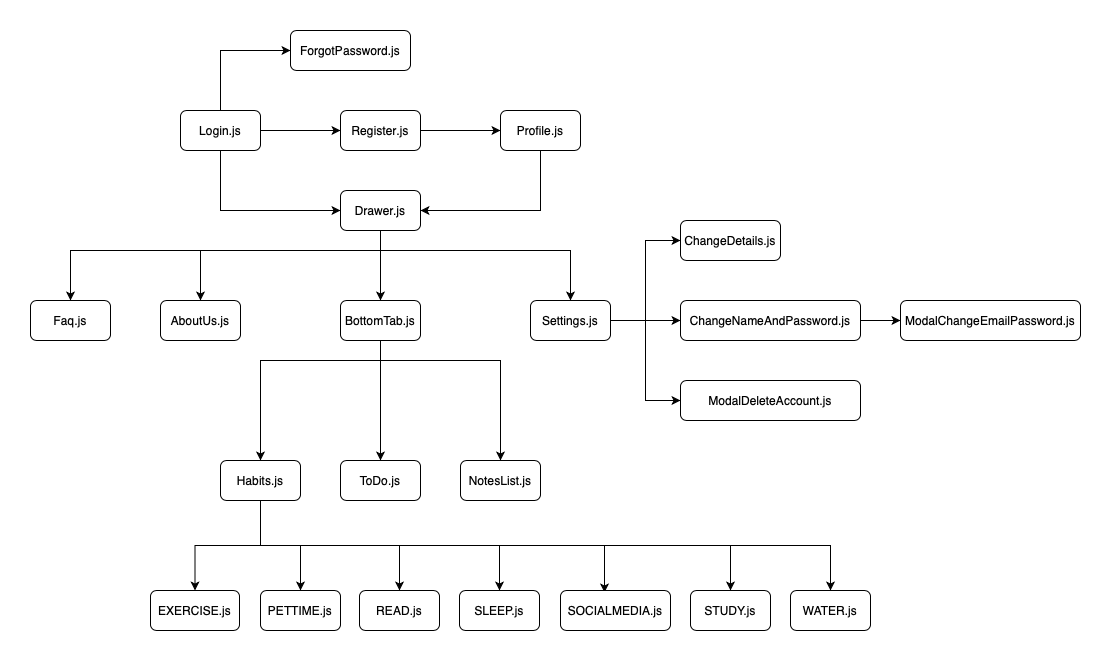

The diagram above was exported from draw.io. Its source (the exported page's mxGraphModel, read from the mxfile embedded in the PNG):
<mxGraphModel dx="2493" dy="825" grid="1" gridSize="10" guides="1" tooltips="1" connect="1" arrows="1" fold="1" page="1" pageScale="1" pageWidth="827" pageHeight="1169" math="0" shadow="0">
  <root>
    <mxCell id="0" />
    <mxCell id="1" parent="0" />
    <mxCell id="3T7VAE6LFyO227wn4Xyl-22" style="edgeStyle=orthogonalEdgeStyle;rounded=0;orthogonalLoop=1;jettySize=auto;html=1;exitX=0.5;exitY=0;exitDx=0;exitDy=0;entryX=0;entryY=0.5;entryDx=0;entryDy=0;" parent="1" source="3T7VAE6LFyO227wn4Xyl-1" target="3T7VAE6LFyO227wn4Xyl-3" edge="1">
      <mxGeometry relative="1" as="geometry" />
    </mxCell>
    <mxCell id="3T7VAE6LFyO227wn4Xyl-23" style="edgeStyle=orthogonalEdgeStyle;rounded=0;orthogonalLoop=1;jettySize=auto;html=1;exitX=1;exitY=0.5;exitDx=0;exitDy=0;" parent="1" source="3T7VAE6LFyO227wn4Xyl-1" target="3T7VAE6LFyO227wn4Xyl-2" edge="1">
      <mxGeometry relative="1" as="geometry" />
    </mxCell>
    <mxCell id="3T7VAE6LFyO227wn4Xyl-25" style="edgeStyle=orthogonalEdgeStyle;rounded=0;orthogonalLoop=1;jettySize=auto;html=1;exitX=0.5;exitY=1;exitDx=0;exitDy=0;entryX=0;entryY=0.5;entryDx=0;entryDy=0;" parent="1" source="3T7VAE6LFyO227wn4Xyl-1" target="3T7VAE6LFyO227wn4Xyl-6" edge="1">
      <mxGeometry relative="1" as="geometry" />
    </mxCell>
    <mxCell id="3T7VAE6LFyO227wn4Xyl-1" value="Login.js" style="rounded=1;whiteSpace=wrap;html=1;" parent="1" vertex="1">
      <mxGeometry x="90" y="120" width="80" height="40" as="geometry" />
    </mxCell>
    <mxCell id="3T7VAE6LFyO227wn4Xyl-24" style="edgeStyle=orthogonalEdgeStyle;rounded=0;orthogonalLoop=1;jettySize=auto;html=1;exitX=1;exitY=0.5;exitDx=0;exitDy=0;entryX=0;entryY=0.5;entryDx=0;entryDy=0;" parent="1" source="3T7VAE6LFyO227wn4Xyl-2" target="3T7VAE6LFyO227wn4Xyl-5" edge="1">
      <mxGeometry relative="1" as="geometry" />
    </mxCell>
    <mxCell id="3T7VAE6LFyO227wn4Xyl-2" value="Register&lt;span style=&quot;caret-color: rgba(0, 0, 0, 0); color: rgba(0, 0, 0, 0); font-family: monospace; font-size: 0px; text-align: start;&quot;&gt;%3CmxGraphModel%3E%3Croot%3E%3CmxCell%20id%3D%220%22%2F%3E%3CmxCell%20id%3D%221%22%20parent%3D%220%22%2F%3E%3CmxCell%20id%3D%222%22%20value%3D%22Login%22%20style%3D%22rounded%3D1%3BwhiteSpace%3Dwrap%3Bhtml%3D1%3B%22%20vertex%3D%221%22%20parent%3D%221%22%3E%3CmxGeometry%20x%3D%2270%22%20y%3D%22160%22%20width%3D%2280%22%20height%3D%2240%22%20as%3D%22geometry%22%2F%3E%3C%2FmxCell%3E%3C%2Froot%3E%3C%2FmxGraphModel%3E&lt;/span&gt;.js" style="rounded=1;whiteSpace=wrap;html=1;" parent="1" vertex="1">
      <mxGeometry x="250" y="120" width="80" height="40" as="geometry" />
    </mxCell>
    <mxCell id="3T7VAE6LFyO227wn4Xyl-3" value="ForgotPassword.js" style="rounded=1;whiteSpace=wrap;html=1;" parent="1" vertex="1">
      <mxGeometry x="200" y="40" width="120" height="40" as="geometry" />
    </mxCell>
    <mxCell id="3T7VAE6LFyO227wn4Xyl-26" style="edgeStyle=orthogonalEdgeStyle;rounded=0;orthogonalLoop=1;jettySize=auto;html=1;exitX=0.5;exitY=1;exitDx=0;exitDy=0;entryX=1;entryY=0.5;entryDx=0;entryDy=0;" parent="1" source="3T7VAE6LFyO227wn4Xyl-5" target="3T7VAE6LFyO227wn4Xyl-6" edge="1">
      <mxGeometry relative="1" as="geometry" />
    </mxCell>
    <mxCell id="3T7VAE6LFyO227wn4Xyl-5" value="Profile.js" style="rounded=1;whiteSpace=wrap;html=1;" parent="1" vertex="1">
      <mxGeometry x="410" y="120" width="80" height="40" as="geometry" />
    </mxCell>
    <mxCell id="3T7VAE6LFyO227wn4Xyl-27" style="edgeStyle=orthogonalEdgeStyle;rounded=0;orthogonalLoop=1;jettySize=auto;html=1;exitX=0.5;exitY=1;exitDx=0;exitDy=0;entryX=0.5;entryY=0;entryDx=0;entryDy=0;" parent="1" source="3T7VAE6LFyO227wn4Xyl-6" target="3T7VAE6LFyO227wn4Xyl-8" edge="1">
      <mxGeometry relative="1" as="geometry" />
    </mxCell>
    <mxCell id="3T7VAE6LFyO227wn4Xyl-28" style="edgeStyle=orthogonalEdgeStyle;rounded=0;orthogonalLoop=1;jettySize=auto;html=1;exitX=0.5;exitY=1;exitDx=0;exitDy=0;entryX=0.5;entryY=0;entryDx=0;entryDy=0;" parent="1" source="3T7VAE6LFyO227wn4Xyl-6" target="3T7VAE6LFyO227wn4Xyl-14" edge="1">
      <mxGeometry relative="1" as="geometry">
        <Array as="points">
          <mxPoint x="290" y="260" />
          <mxPoint x="110" y="260" />
        </Array>
      </mxGeometry>
    </mxCell>
    <mxCell id="3T7VAE6LFyO227wn4Xyl-31" style="edgeStyle=orthogonalEdgeStyle;rounded=0;orthogonalLoop=1;jettySize=auto;html=1;exitX=0.5;exitY=1;exitDx=0;exitDy=0;entryX=0.5;entryY=0;entryDx=0;entryDy=0;" parent="1" source="3T7VAE6LFyO227wn4Xyl-6" target="3T7VAE6LFyO227wn4Xyl-7" edge="1">
      <mxGeometry relative="1" as="geometry">
        <Array as="points">
          <mxPoint x="290" y="260" />
          <mxPoint x="480" y="260" />
        </Array>
      </mxGeometry>
    </mxCell>
    <mxCell id="doZNCnGan-Qo-hOXT5zC-2" style="edgeStyle=orthogonalEdgeStyle;rounded=0;orthogonalLoop=1;jettySize=auto;html=1;exitX=0.5;exitY=1;exitDx=0;exitDy=0;entryX=0.5;entryY=0;entryDx=0;entryDy=0;" parent="1" source="3T7VAE6LFyO227wn4Xyl-6" target="doZNCnGan-Qo-hOXT5zC-1" edge="1">
      <mxGeometry relative="1" as="geometry">
        <Array as="points">
          <mxPoint x="290" y="260" />
          <mxPoint x="-20" y="260" />
        </Array>
      </mxGeometry>
    </mxCell>
    <mxCell id="3T7VAE6LFyO227wn4Xyl-6" value="Drawer.js" style="rounded=1;whiteSpace=wrap;html=1;" parent="1" vertex="1">
      <mxGeometry x="250" y="200" width="80" height="40" as="geometry" />
    </mxCell>
    <mxCell id="3T7VAE6LFyO227wn4Xyl-34" style="edgeStyle=orthogonalEdgeStyle;rounded=0;orthogonalLoop=1;jettySize=auto;html=1;exitX=1;exitY=0.5;exitDx=0;exitDy=0;entryX=0;entryY=0.5;entryDx=0;entryDy=0;" parent="1" source="3T7VAE6LFyO227wn4Xyl-7" target="3T7VAE6LFyO227wn4Xyl-13" edge="1">
      <mxGeometry relative="1" as="geometry" />
    </mxCell>
    <mxCell id="3T7VAE6LFyO227wn4Xyl-35" style="edgeStyle=orthogonalEdgeStyle;rounded=0;orthogonalLoop=1;jettySize=auto;html=1;exitX=1;exitY=0.5;exitDx=0;exitDy=0;entryX=0;entryY=0.5;entryDx=0;entryDy=0;" parent="1" source="3T7VAE6LFyO227wn4Xyl-7" target="3T7VAE6LFyO227wn4Xyl-12" edge="1">
      <mxGeometry relative="1" as="geometry" />
    </mxCell>
    <mxCell id="3T7VAE6LFyO227wn4Xyl-51" style="edgeStyle=orthogonalEdgeStyle;rounded=0;orthogonalLoop=1;jettySize=auto;html=1;exitX=1;exitY=0.5;exitDx=0;exitDy=0;entryX=0;entryY=0.5;entryDx=0;entryDy=0;" parent="1" source="3T7VAE6LFyO227wn4Xyl-7" target="3T7VAE6LFyO227wn4Xyl-50" edge="1">
      <mxGeometry relative="1" as="geometry" />
    </mxCell>
    <mxCell id="3T7VAE6LFyO227wn4Xyl-7" value="Settings.js" style="rounded=1;whiteSpace=wrap;html=1;" parent="1" vertex="1">
      <mxGeometry x="440" y="310" width="80" height="40" as="geometry" />
    </mxCell>
    <mxCell id="3T7VAE6LFyO227wn4Xyl-37" style="edgeStyle=orthogonalEdgeStyle;rounded=0;orthogonalLoop=1;jettySize=auto;html=1;exitX=0.5;exitY=1;exitDx=0;exitDy=0;entryX=0.5;entryY=0;entryDx=0;entryDy=0;" parent="1" source="3T7VAE6LFyO227wn4Xyl-8" target="3T7VAE6LFyO227wn4Xyl-10" edge="1">
      <mxGeometry relative="1" as="geometry" />
    </mxCell>
    <mxCell id="3T7VAE6LFyO227wn4Xyl-38" style="edgeStyle=orthogonalEdgeStyle;rounded=0;orthogonalLoop=1;jettySize=auto;html=1;exitX=0.5;exitY=1;exitDx=0;exitDy=0;entryX=0.5;entryY=0;entryDx=0;entryDy=0;" parent="1" source="3T7VAE6LFyO227wn4Xyl-8" target="3T7VAE6LFyO227wn4Xyl-9" edge="1">
      <mxGeometry relative="1" as="geometry">
        <Array as="points">
          <mxPoint x="290" y="370" />
          <mxPoint x="170" y="370" />
        </Array>
      </mxGeometry>
    </mxCell>
    <mxCell id="3T7VAE6LFyO227wn4Xyl-39" style="edgeStyle=orthogonalEdgeStyle;rounded=0;orthogonalLoop=1;jettySize=auto;html=1;exitX=0.25;exitY=1;exitDx=0;exitDy=0;entryX=0.5;entryY=0;entryDx=0;entryDy=0;" parent="1" source="3T7VAE6LFyO227wn4Xyl-8" target="3T7VAE6LFyO227wn4Xyl-11" edge="1">
      <mxGeometry relative="1" as="geometry">
        <Array as="points">
          <mxPoint x="290" y="350" />
          <mxPoint x="290" y="370" />
          <mxPoint x="410" y="370" />
        </Array>
      </mxGeometry>
    </mxCell>
    <mxCell id="3T7VAE6LFyO227wn4Xyl-8" value="BottomTab.js" style="rounded=1;whiteSpace=wrap;html=1;" parent="1" vertex="1">
      <mxGeometry x="250" y="310" width="80" height="40" as="geometry" />
    </mxCell>
    <mxCell id="3T7VAE6LFyO227wn4Xyl-41" style="edgeStyle=orthogonalEdgeStyle;rounded=0;orthogonalLoop=1;jettySize=auto;html=1;exitX=0.5;exitY=1;exitDx=0;exitDy=0;entryX=0.5;entryY=0;entryDx=0;entryDy=0;" parent="1" source="3T7VAE6LFyO227wn4Xyl-9" target="3T7VAE6LFyO227wn4Xyl-16" edge="1">
      <mxGeometry relative="1" as="geometry" />
    </mxCell>
    <mxCell id="3T7VAE6LFyO227wn4Xyl-43" style="edgeStyle=orthogonalEdgeStyle;rounded=0;orthogonalLoop=1;jettySize=auto;html=1;exitX=0.5;exitY=1;exitDx=0;exitDy=0;entryX=0.5;entryY=0;entryDx=0;entryDy=0;" parent="1" source="3T7VAE6LFyO227wn4Xyl-9" target="3T7VAE6LFyO227wn4Xyl-15" edge="1">
      <mxGeometry relative="1" as="geometry" />
    </mxCell>
    <mxCell id="3T7VAE6LFyO227wn4Xyl-44" style="edgeStyle=orthogonalEdgeStyle;rounded=0;orthogonalLoop=1;jettySize=auto;html=1;exitX=0.5;exitY=1;exitDx=0;exitDy=0;entryX=0.5;entryY=0;entryDx=0;entryDy=0;" parent="1" source="3T7VAE6LFyO227wn4Xyl-9" target="3T7VAE6LFyO227wn4Xyl-17" edge="1">
      <mxGeometry relative="1" as="geometry" />
    </mxCell>
    <mxCell id="3T7VAE6LFyO227wn4Xyl-45" style="edgeStyle=orthogonalEdgeStyle;rounded=0;orthogonalLoop=1;jettySize=auto;html=1;exitX=0.5;exitY=1;exitDx=0;exitDy=0;entryX=0.5;entryY=0;entryDx=0;entryDy=0;" parent="1" source="3T7VAE6LFyO227wn4Xyl-9" target="3T7VAE6LFyO227wn4Xyl-18" edge="1">
      <mxGeometry relative="1" as="geometry" />
    </mxCell>
    <mxCell id="3T7VAE6LFyO227wn4Xyl-46" style="edgeStyle=orthogonalEdgeStyle;rounded=0;orthogonalLoop=1;jettySize=auto;html=1;exitX=0.5;exitY=1;exitDx=0;exitDy=0;entryX=0.4;entryY=0.05;entryDx=0;entryDy=0;entryPerimeter=0;" parent="1" source="3T7VAE6LFyO227wn4Xyl-9" target="3T7VAE6LFyO227wn4Xyl-19" edge="1">
      <mxGeometry relative="1" as="geometry" />
    </mxCell>
    <mxCell id="3T7VAE6LFyO227wn4Xyl-47" style="edgeStyle=orthogonalEdgeStyle;rounded=0;orthogonalLoop=1;jettySize=auto;html=1;exitX=0.5;exitY=1;exitDx=0;exitDy=0;entryX=0.5;entryY=0;entryDx=0;entryDy=0;" parent="1" source="3T7VAE6LFyO227wn4Xyl-9" target="3T7VAE6LFyO227wn4Xyl-20" edge="1">
      <mxGeometry relative="1" as="geometry" />
    </mxCell>
    <mxCell id="3T7VAE6LFyO227wn4Xyl-48" style="edgeStyle=orthogonalEdgeStyle;rounded=0;orthogonalLoop=1;jettySize=auto;html=1;exitX=0.5;exitY=1;exitDx=0;exitDy=0;entryX=0.5;entryY=0;entryDx=0;entryDy=0;" parent="1" source="3T7VAE6LFyO227wn4Xyl-9" target="3T7VAE6LFyO227wn4Xyl-21" edge="1">
      <mxGeometry relative="1" as="geometry" />
    </mxCell>
    <mxCell id="3T7VAE6LFyO227wn4Xyl-9" value="Habits.js" style="rounded=1;whiteSpace=wrap;html=1;" parent="1" vertex="1">
      <mxGeometry x="130" y="470" width="80" height="40" as="geometry" />
    </mxCell>
    <mxCell id="3T7VAE6LFyO227wn4Xyl-10" value="ToDo.js" style="rounded=1;whiteSpace=wrap;html=1;" parent="1" vertex="1">
      <mxGeometry x="250" y="470" width="80" height="40" as="geometry" />
    </mxCell>
    <mxCell id="3T7VAE6LFyO227wn4Xyl-11" value="NotesList.js" style="rounded=1;whiteSpace=wrap;html=1;" parent="1" vertex="1">
      <mxGeometry x="370" y="470" width="80" height="40" as="geometry" />
    </mxCell>
    <mxCell id="3T7VAE6LFyO227wn4Xyl-52" style="edgeStyle=orthogonalEdgeStyle;rounded=0;orthogonalLoop=1;jettySize=auto;html=1;exitX=1;exitY=0.5;exitDx=0;exitDy=0;entryX=0;entryY=0.5;entryDx=0;entryDy=0;" parent="1" source="3T7VAE6LFyO227wn4Xyl-12" target="3T7VAE6LFyO227wn4Xyl-49" edge="1">
      <mxGeometry relative="1" as="geometry" />
    </mxCell>
    <mxCell id="3T7VAE6LFyO227wn4Xyl-12" value="ChangeNameAndPassword.js" style="rounded=1;whiteSpace=wrap;html=1;" parent="1" vertex="1">
      <mxGeometry x="590" y="310" width="180" height="40" as="geometry" />
    </mxCell>
    <mxCell id="3T7VAE6LFyO227wn4Xyl-13" value="ChangeDetails.js" style="rounded=1;whiteSpace=wrap;html=1;" parent="1" vertex="1">
      <mxGeometry x="590" y="230" width="100" height="40" as="geometry" />
    </mxCell>
    <mxCell id="3T7VAE6LFyO227wn4Xyl-14" value="AboutUs.js" style="rounded=1;whiteSpace=wrap;html=1;" parent="1" vertex="1">
      <mxGeometry x="70" y="310" width="80" height="40" as="geometry" />
    </mxCell>
    <mxCell id="3T7VAE6LFyO227wn4Xyl-15" value="EXERCISE.js" style="rounded=1;whiteSpace=wrap;html=1;" parent="1" vertex="1">
      <mxGeometry x="60" y="600" width="89" height="40" as="geometry" />
    </mxCell>
    <mxCell id="3T7VAE6LFyO227wn4Xyl-16" value="PETTIME.js" style="rounded=1;whiteSpace=wrap;html=1;" parent="1" vertex="1">
      <mxGeometry x="170" y="600" width="80" height="40" as="geometry" />
    </mxCell>
    <mxCell id="3T7VAE6LFyO227wn4Xyl-17" value="READ.js" style="rounded=1;whiteSpace=wrap;html=1;" parent="1" vertex="1">
      <mxGeometry x="269" y="600" width="80" height="40" as="geometry" />
    </mxCell>
    <mxCell id="3T7VAE6LFyO227wn4Xyl-18" value="SLEEP.js" style="rounded=1;whiteSpace=wrap;html=1;" parent="1" vertex="1">
      <mxGeometry x="369" y="600" width="80" height="40" as="geometry" />
    </mxCell>
    <mxCell id="3T7VAE6LFyO227wn4Xyl-19" value="SOCIALMEDIA.js" style="rounded=1;whiteSpace=wrap;html=1;" parent="1" vertex="1">
      <mxGeometry x="470" y="600" width="110" height="40" as="geometry" />
    </mxCell>
    <mxCell id="3T7VAE6LFyO227wn4Xyl-20" value="STUDY.js" style="rounded=1;whiteSpace=wrap;html=1;" parent="1" vertex="1">
      <mxGeometry x="600" y="600" width="80" height="40" as="geometry" />
    </mxCell>
    <mxCell id="3T7VAE6LFyO227wn4Xyl-21" value="WATER.js" style="rounded=1;whiteSpace=wrap;html=1;" parent="1" vertex="1">
      <mxGeometry x="700" y="600" width="80" height="40" as="geometry" />
    </mxCell>
    <mxCell id="3T7VAE6LFyO227wn4Xyl-49" value="ModalChangeEmailPassword.js" style="rounded=1;whiteSpace=wrap;html=1;" parent="1" vertex="1">
      <mxGeometry x="810" y="310" width="180" height="40" as="geometry" />
    </mxCell>
    <mxCell id="3T7VAE6LFyO227wn4Xyl-50" value="ModalDeleteAccount.js" style="rounded=1;whiteSpace=wrap;html=1;" parent="1" vertex="1">
      <mxGeometry x="590" y="390" width="180" height="40" as="geometry" />
    </mxCell>
    <mxCell id="doZNCnGan-Qo-hOXT5zC-1" value="Faq.js" style="rounded=1;whiteSpace=wrap;html=1;" parent="1" vertex="1">
      <mxGeometry x="-60" y="310" width="80" height="40" as="geometry" />
    </mxCell>
  </root>
</mxGraphModel>